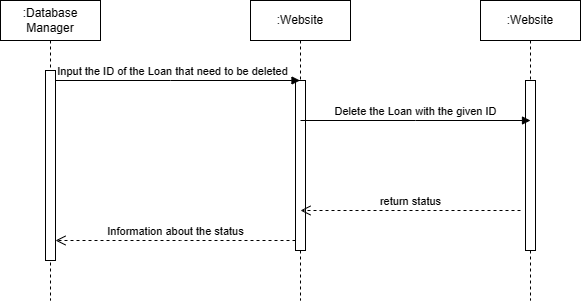

The diagram above was exported from draw.io. Its source (the exported page's mxGraphModel, read from the mxfile embedded in the PNG):
<mxGraphModel dx="977" dy="462" grid="1" gridSize="10" guides="1" tooltips="1" connect="1" arrows="1" fold="1" page="1" pageScale="1" pageWidth="850" pageHeight="1100" math="0" shadow="0">
  <root>
    <mxCell id="0" />
    <mxCell id="1" parent="0" />
    <mxCell id="aM9ryv3xv72pqoxQDRHE-1" value=":Database&lt;br&gt;Manager" style="shape=umlLifeline;perimeter=lifelinePerimeter;whiteSpace=wrap;html=1;container=0;dropTarget=0;collapsible=0;recursiveResize=0;outlineConnect=0;portConstraint=eastwest;newEdgeStyle={&quot;edgeStyle&quot;:&quot;elbowEdgeStyle&quot;,&quot;elbow&quot;:&quot;vertical&quot;,&quot;curved&quot;:0,&quot;rounded&quot;:0};" parent="1" vertex="1">
      <mxGeometry x="10" y="40" width="100" height="300" as="geometry" />
    </mxCell>
    <mxCell id="aM9ryv3xv72pqoxQDRHE-2" value="" style="html=1;points=[];perimeter=orthogonalPerimeter;outlineConnect=0;targetShapes=umlLifeline;portConstraint=eastwest;newEdgeStyle={&quot;edgeStyle&quot;:&quot;elbowEdgeStyle&quot;,&quot;elbow&quot;:&quot;vertical&quot;,&quot;curved&quot;:0,&quot;rounded&quot;:0};" parent="aM9ryv3xv72pqoxQDRHE-1" vertex="1">
      <mxGeometry x="45" y="70" width="10" height="190" as="geometry" />
    </mxCell>
    <mxCell id="aM9ryv3xv72pqoxQDRHE-5" value=":Website" style="shape=umlLifeline;perimeter=lifelinePerimeter;whiteSpace=wrap;html=1;container=0;dropTarget=0;collapsible=0;recursiveResize=0;outlineConnect=0;portConstraint=eastwest;newEdgeStyle={&quot;edgeStyle&quot;:&quot;elbowEdgeStyle&quot;,&quot;elbow&quot;:&quot;vertical&quot;,&quot;curved&quot;:0,&quot;rounded&quot;:0};" parent="1" vertex="1">
      <mxGeometry x="260" y="40" width="100" height="300" as="geometry" />
    </mxCell>
    <mxCell id="aM9ryv3xv72pqoxQDRHE-6" value="" style="html=1;points=[];perimeter=orthogonalPerimeter;outlineConnect=0;targetShapes=umlLifeline;portConstraint=eastwest;newEdgeStyle={&quot;edgeStyle&quot;:&quot;elbowEdgeStyle&quot;,&quot;elbow&quot;:&quot;vertical&quot;,&quot;curved&quot;:0,&quot;rounded&quot;:0};" parent="aM9ryv3xv72pqoxQDRHE-5" vertex="1">
      <mxGeometry x="45" y="80" width="10" height="170" as="geometry" />
    </mxCell>
    <mxCell id="aM9ryv3xv72pqoxQDRHE-7" value="Input the ID of the Loan that need to be deleted" style="html=1;verticalAlign=bottom;endArrow=block;edgeStyle=elbowEdgeStyle;elbow=vertical;curved=0;rounded=0;" parent="1" source="aM9ryv3xv72pqoxQDRHE-2" target="aM9ryv3xv72pqoxQDRHE-5" edge="1">
      <mxGeometry x="-0.0435" relative="1" as="geometry">
        <mxPoint x="75" y="120" as="sourcePoint" />
        <Array as="points">
          <mxPoint x="180" y="120" />
        </Array>
        <mxPoint x="295" y="120" as="targetPoint" />
        <mxPoint as="offset" />
      </mxGeometry>
    </mxCell>
    <mxCell id="aM9ryv3xv72pqoxQDRHE-8" value="Information about the status" style="html=1;verticalAlign=bottom;endArrow=open;dashed=1;endSize=8;edgeStyle=elbowEdgeStyle;elbow=vertical;curved=0;rounded=0;" parent="1" source="aM9ryv3xv72pqoxQDRHE-6" target="aM9ryv3xv72pqoxQDRHE-2" edge="1">
      <mxGeometry relative="1" as="geometry">
        <mxPoint x="195" y="205" as="targetPoint" />
        <Array as="points">
          <mxPoint x="190" y="280" />
        </Array>
        <mxPoint as="offset" />
      </mxGeometry>
    </mxCell>
    <mxCell id="-CQRQnQZTqkVptl01rMp-2" value=":Website" style="shape=umlLifeline;perimeter=lifelinePerimeter;whiteSpace=wrap;html=1;container=0;dropTarget=0;collapsible=0;recursiveResize=0;outlineConnect=0;portConstraint=eastwest;newEdgeStyle={&quot;edgeStyle&quot;:&quot;elbowEdgeStyle&quot;,&quot;elbow&quot;:&quot;vertical&quot;,&quot;curved&quot;:0,&quot;rounded&quot;:0};" vertex="1" parent="1">
      <mxGeometry x="490" y="40" width="100" height="300" as="geometry" />
    </mxCell>
    <mxCell id="-CQRQnQZTqkVptl01rMp-3" value="" style="html=1;points=[];perimeter=orthogonalPerimeter;outlineConnect=0;targetShapes=umlLifeline;portConstraint=eastwest;newEdgeStyle={&quot;edgeStyle&quot;:&quot;elbowEdgeStyle&quot;,&quot;elbow&quot;:&quot;vertical&quot;,&quot;curved&quot;:0,&quot;rounded&quot;:0};" vertex="1" parent="-CQRQnQZTqkVptl01rMp-2">
      <mxGeometry x="45" y="80" width="10" height="170" as="geometry" />
    </mxCell>
    <mxCell id="-CQRQnQZTqkVptl01rMp-4" value="Delete the Loan with the given ID" style="html=1;verticalAlign=bottom;endArrow=block;edgeStyle=elbowEdgeStyle;elbow=vertical;curved=0;rounded=0;" edge="1" parent="1">
      <mxGeometry relative="1" as="geometry">
        <mxPoint x="310" y="160" as="sourcePoint" />
        <Array as="points">
          <mxPoint x="425" y="160" />
        </Array>
        <mxPoint x="540" y="160" as="targetPoint" />
        <mxPoint as="offset" />
      </mxGeometry>
    </mxCell>
    <mxCell id="-CQRQnQZTqkVptl01rMp-5" value="return status" style="html=1;verticalAlign=bottom;endArrow=open;dashed=1;endSize=8;edgeStyle=elbowEdgeStyle;elbow=vertical;curved=0;rounded=0;" edge="1" parent="1">
      <mxGeometry relative="1" as="geometry">
        <mxPoint x="310" y="250" as="targetPoint" />
        <Array as="points">
          <mxPoint x="425" y="250" />
        </Array>
        <mxPoint x="530" y="250" as="sourcePoint" />
        <mxPoint as="offset" />
      </mxGeometry>
    </mxCell>
  </root>
</mxGraphModel>